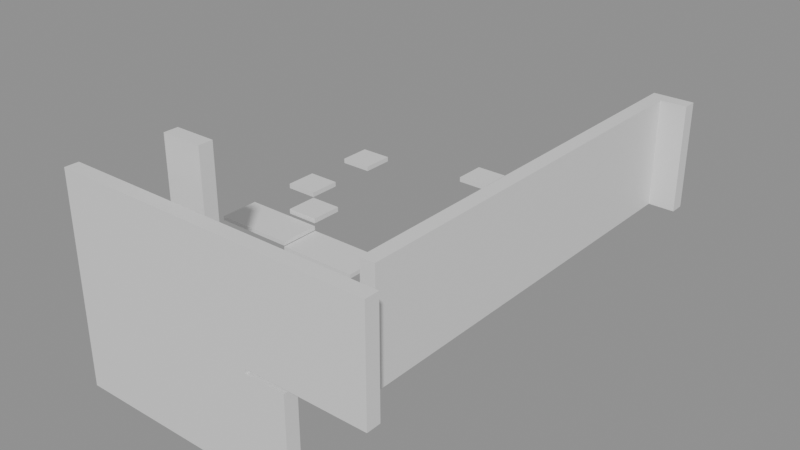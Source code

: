 # Source: building_lego.blend  (saved by Blender 5.0.119; exported with 4.5.12 LTS)
import bpy
from mathutils import Matrix  # noqa: F401  (used for matrix-valued properties, if any)

bpy.ops.wm.read_factory_settings(use_empty=True)
scene = bpy.context.scene
scene.name = 'Scene'

# ---- collections
col_01_paredes_externas = bpy.data.collections.new('01_Paredes_Externas'); scene.collection.children.link(col_01_paredes_externas)
col_02_paredes_internas = bpy.data.collections.new('02_Paredes_Internas'); scene.collection.children.link(col_02_paredes_internas)
col_03_pisos_escadas = bpy.data.collections.new('03_Pisos_Escadas'); scene.collection.children.link(col_03_pisos_escadas)
col_04_moveis_decoracoes = bpy.data.collections.new('04_Moveis_Decoracoes'); scene.collection.children.link(col_04_moveis_decoracoes)

# ---- materials (node trees are filled in below, after node groups)
mat_mat_parede_externa = bpy.data.materials.new('Mat_Parede_Externa')
mat_mat_parede_interna = bpy.data.materials.new('Mat_Parede_Interna')
mat_mat_pisos = bpy.data.materials.new('Mat_Pisos')
mat_mat_moveis = bpy.data.materials.new('Mat_Moveis')

# ---- material node trees
mat_mat_parede_externa.use_nodes = True; mat_mat_parede_externa.node_tree.nodes.clear()
_N = mat_mat_parede_externa.node_tree.nodes; _L = mat_mat_parede_externa.node_tree.links
n0 = _N.new('ShaderNodeBsdfPrincipled'); n0.name = 'BSDF - Pré-fundamentado'; n0.location = (-200, 100)
n1 = _N.new('ShaderNodeOutputMaterial'); n1.name = 'Saída de material'; n1.location = (200, 100)
_L.new(n0.outputs[0], n1.inputs[0])
n1.is_active_output = True
mat_mat_parede_interna.use_nodes = True; mat_mat_parede_interna.node_tree.nodes.clear()
_N = mat_mat_parede_interna.node_tree.nodes; _L = mat_mat_parede_interna.node_tree.links
n0 = _N.new('ShaderNodeBsdfPrincipled'); n0.name = 'BSDF - Pré-fundamentado'; n0.location = (-200, 100)
n1 = _N.new('ShaderNodeOutputMaterial'); n1.name = 'Saída de material'; n1.location = (200, 100)
_L.new(n0.outputs[0], n1.inputs[0])
n1.is_active_output = True
mat_mat_pisos.use_nodes = True; mat_mat_pisos.node_tree.nodes.clear()
_N = mat_mat_pisos.node_tree.nodes; _L = mat_mat_pisos.node_tree.links
n0 = _N.new('ShaderNodeBsdfPrincipled'); n0.name = 'BSDF - Pré-fundamentado'; n0.location = (-200, 100)
n1 = _N.new('ShaderNodeOutputMaterial'); n1.name = 'Saída de material'; n1.location = (200, 100)
_L.new(n0.outputs[0], n1.inputs[0])
n1.is_active_output = True
mat_mat_moveis.use_nodes = True; mat_mat_moveis.node_tree.nodes.clear()
_N = mat_mat_moveis.node_tree.nodes; _L = mat_mat_moveis.node_tree.links
n0 = _N.new('ShaderNodeBsdfPrincipled'); n0.name = 'BSDF - Pré-fundamentado'; n0.location = (-200, 100)
n1 = _N.new('ShaderNodeOutputMaterial'); n1.name = 'Saída de material'; n1.location = (200, 100)
_L.new(n0.outputs[0], n1.inputs[0])
n1.is_active_output = True

# ---- meshes
me_bloco_dungeon_wall_4832_191_z0 = bpy.data.meshes.new('Bloco_dungeon_wall_4832_191_z0')
me_bloco_dungeon_wall_4832_191_z0.from_pydata([(-0.5, -0.175, -1.32), (0.5, -0.175, -1.32), (0.5, 0.175, -1.32), (-0.5, 0.175, -1.32), (-0.5, -0.175, 1.32), (0.5, -0.175, 1.32), (0.5, 0.175, 1.32), (-0.5, 0.175, 1.32)], [], [(0, 1, 2, 3), (4, 7, 6, 5), (0, 4, 5, 1), (2, 6, 7, 3), (0, 3, 7, 4), (1, 5, 6, 2)])
me_bloco_dungeon_wall_4832_191_z0.materials.append(mat_mat_parede_externa)
me_bloco_dungeon_wall_4832_191_z0.update()
me_bloco_dungeon_wall_4832_191_z22 = bpy.data.meshes.new('Bloco_dungeon_wall_4832_191_z22')
me_bloco_dungeon_wall_4832_191_z22.from_pydata([(-0.5, -0.175, -1.32), (0.5, -0.175, -1.32), (0.5, 0.175, -1.32), (-0.5, 0.175, -1.32), (-0.5, -0.175, 1.32), (0.5, -0.175, 1.32), (0.5, 0.175, 1.32), (-0.5, 0.175, 1.32)], [], [(0, 1, 2, 3), (4, 7, 6, 5), (0, 4, 5, 1), (2, 6, 7, 3), (0, 3, 7, 4), (1, 5, 6, 2)])
me_bloco_dungeon_wall_4832_191_z22.materials.append(mat_mat_parede_externa)
me_bloco_dungeon_wall_4832_191_z22.update()
me_bloco_dungeon_wall_4833_191_z0 = bpy.data.meshes.new('Bloco_dungeon_wall_4833_191_z0')
me_bloco_dungeon_wall_4833_191_z0.from_pydata([(-0.5, -0.175, -1.32), (0.5, -0.175, -1.32), (0.5, 0.175, -1.32), (-0.5, 0.175, -1.32), (-0.5, -0.175, 1.32), (0.5, -0.175, 1.32), (0.5, 0.175, 1.32), (-0.5, 0.175, 1.32)], [], [(0, 1, 2, 3), (4, 7, 6, 5), (0, 4, 5, 1), (2, 6, 7, 3), (0, 3, 7, 4), (1, 5, 6, 2)])
me_bloco_dungeon_wall_4833_191_z0.materials.append(mat_mat_parede_externa)
me_bloco_dungeon_wall_4833_191_z0.update()
me_bloco_dungeon_wall_4833_191_z22 = bpy.data.meshes.new('Bloco_dungeon_wall_4833_191_z22')
me_bloco_dungeon_wall_4833_191_z22.from_pydata([(-0.5, -0.175, -1.32), (0.5, -0.175, -1.32), (0.5, 0.175, -1.32), (-0.5, 0.175, -1.32), (-0.5, -0.175, 1.32), (0.5, -0.175, 1.32), (0.5, 0.175, 1.32), (-0.5, 0.175, 1.32)], [], [(0, 1, 2, 3), (4, 7, 6, 5), (0, 4, 5, 1), (2, 6, 7, 3), (0, 3, 7, 4), (1, 5, 6, 2)])
me_bloco_dungeon_wall_4833_191_z22.materials.append(mat_mat_parede_externa)
me_bloco_dungeon_wall_4833_191_z22.update()
me_bloco_dungeon_wall_4834_191_z0 = bpy.data.meshes.new('Bloco_dungeon_wall_4834_191_z0')
me_bloco_dungeon_wall_4834_191_z0.from_pydata([(-0.5, -0.175, -1.32), (0.5, -0.175, -1.32), (0.5, 0.175, -1.32), (-0.5, 0.175, -1.32), (-0.5, -0.175, 1.32), (0.5, -0.175, 1.32), (0.5, 0.175, 1.32), (-0.5, 0.175, 1.32)], [], [(0, 1, 2, 3), (4, 7, 6, 5), (0, 4, 5, 1), (2, 6, 7, 3), (0, 3, 7, 4), (1, 5, 6, 2)])
me_bloco_dungeon_wall_4834_191_z0.materials.append(mat_mat_parede_externa)
me_bloco_dungeon_wall_4834_191_z0.update()
me_bloco_dungeon_wall_4834_191_z22 = bpy.data.meshes.new('Bloco_dungeon_wall_4834_191_z22')
me_bloco_dungeon_wall_4834_191_z22.from_pydata([(-0.5, -0.175, -1.32), (0.5, -0.175, -1.32), (0.5, 0.175, -1.32), (-0.5, 0.175, -1.32), (-0.5, -0.175, 1.32), (0.5, -0.175, 1.32), (0.5, 0.175, 1.32), (-0.5, 0.175, 1.32)], [], [(0, 1, 2, 3), (4, 7, 6, 5), (0, 4, 5, 1), (2, 6, 7, 3), (0, 3, 7, 4), (1, 5, 6, 2)])
me_bloco_dungeon_wall_4834_191_z22.materials.append(mat_mat_parede_externa)
me_bloco_dungeon_wall_4834_191_z22.update()
me_bloco_dungeon_wall_4835_191_z0 = bpy.data.meshes.new('Bloco_dungeon_wall_4835_191_z0')
me_bloco_dungeon_wall_4835_191_z0.from_pydata([(-0.5, -0.175, -1.32), (0.5, -0.175, -1.32), (0.5, 0.175, -1.32), (-0.5, 0.175, -1.32), (-0.5, -0.175, 1.32), (0.5, -0.175, 1.32), (0.5, 0.175, 1.32), (-0.5, 0.175, 1.32)], [], [(0, 1, 2, 3), (4, 7, 6, 5), (0, 4, 5, 1), (2, 6, 7, 3), (0, 3, 7, 4), (1, 5, 6, 2)])
me_bloco_dungeon_wall_4835_191_z0.materials.append(mat_mat_parede_externa)
me_bloco_dungeon_wall_4835_191_z0.update()
me_bloco_dungeon_wall_4835_191_z22 = bpy.data.meshes.new('Bloco_dungeon_wall_4835_191_z22')
me_bloco_dungeon_wall_4835_191_z22.from_pydata([(-0.5, -0.175, -1.32), (0.5, -0.175, -1.32), (0.5, 0.175, -1.32), (-0.5, 0.175, -1.32), (-0.5, -0.175, 1.32), (0.5, -0.175, 1.32), (0.5, 0.175, 1.32), (-0.5, 0.175, 1.32)], [], [(0, 1, 2, 3), (4, 7, 6, 5), (0, 4, 5, 1), (2, 6, 7, 3), (0, 3, 7, 4), (1, 5, 6, 2)])
me_bloco_dungeon_wall_4835_191_z22.materials.append(mat_mat_parede_externa)
me_bloco_dungeon_wall_4835_191_z22.update()
me_bloco_dungeon_wall_4836_191_z0 = bpy.data.meshes.new('Bloco_dungeon_wall_4836_191_z0')
me_bloco_dungeon_wall_4836_191_z0.from_pydata([(-0.5, -0.175, -1.32), (0.5, -0.175, -1.32), (0.5, 0.175, -1.32), (-0.5, 0.175, -1.32), (-0.5, -0.175, 1.32), (0.5, -0.175, 1.32), (0.5, 0.175, 1.32), (-0.5, 0.175, 1.32)], [], [(0, 1, 2, 3), (4, 7, 6, 5), (0, 4, 5, 1), (2, 6, 7, 3), (0, 3, 7, 4), (1, 5, 6, 2)])
me_bloco_dungeon_wall_4836_191_z0.materials.append(mat_mat_parede_externa)
me_bloco_dungeon_wall_4836_191_z0.update()
me_bloco_dungeon_wall_4836_191_z22 = bpy.data.meshes.new('Bloco_dungeon_wall_4836_191_z22')
me_bloco_dungeon_wall_4836_191_z22.from_pydata([(-0.5, -0.175, -1.32), (0.5, -0.175, -1.32), (0.5, 0.175, -1.32), (-0.5, 0.175, -1.32), (-0.5, -0.175, 1.32), (0.5, -0.175, 1.32), (0.5, 0.175, 1.32), (-0.5, 0.175, 1.32)], [], [(0, 1, 2, 3), (4, 7, 6, 5), (0, 4, 5, 1), (2, 6, 7, 3), (0, 3, 7, 4), (1, 5, 6, 2)])
me_bloco_dungeon_wall_4836_191_z22.materials.append(mat_mat_parede_externa)
me_bloco_dungeon_wall_4836_191_z22.update()
me_bloco_dungeon_wall_4837_191_z_1 = bpy.data.meshes.new('Bloco_dungeon_wall_4837_191_z-1')
me_bloco_dungeon_wall_4837_191_z_1.from_pydata([(-0.5, -0.175, -1.32), (0.5, -0.175, -1.32), (0.5, 0.175, -1.32), (-0.5, 0.175, -1.32), (-0.5, -0.175, 1.32), (0.5, -0.175, 1.32), (0.5, 0.175, 1.32), (-0.5, 0.175, 1.32)], [], [(0, 1, 2, 3), (4, 7, 6, 5), (0, 4, 5, 1), (2, 6, 7, 3), (0, 3, 7, 4), (1, 5, 6, 2)])
me_bloco_dungeon_wall_4837_191_z_1.materials.append(mat_mat_parede_externa)
me_bloco_dungeon_wall_4837_191_z_1.update()
me_bloco_dungeon_wall_4837_191_z22 = bpy.data.meshes.new('Bloco_dungeon_wall_4837_191_z22')
me_bloco_dungeon_wall_4837_191_z22.from_pydata([(-0.5, -0.175, -1.32), (0.5, -0.175, -1.32), (0.5, 0.175, -1.32), (-0.5, 0.175, -1.32), (-0.5, -0.175, 1.32), (0.5, -0.175, 1.32), (0.5, 0.175, 1.32), (-0.5, 0.175, 1.32)], [], [(0, 1, 2, 3), (4, 7, 6, 5), (0, 4, 5, 1), (2, 6, 7, 3), (0, 3, 7, 4), (1, 5, 6, 2)])
me_bloco_dungeon_wall_4837_191_z22.materials.append(mat_mat_parede_externa)
me_bloco_dungeon_wall_4837_191_z22.update()
me_bloco_dungeon_wall_4838_191_z22 = bpy.data.meshes.new('Bloco_dungeon_wall_4838_191_z22')
me_bloco_dungeon_wall_4838_191_z22.from_pydata([(-0.5, -0.175, -1.32), (0.5, -0.175, -1.32), (0.5, 0.175, -1.32), (-0.5, 0.175, -1.32), (-0.5, -0.175, 1.32), (0.5, -0.175, 1.32), (0.5, 0.175, 1.32), (-0.5, 0.175, 1.32)], [], [(0, 1, 2, 3), (4, 7, 6, 5), (0, 4, 5, 1), (2, 6, 7, 3), (0, 3, 7, 4), (1, 5, 6, 2)])
me_bloco_dungeon_wall_4838_191_z22.materials.append(mat_mat_parede_externa)
me_bloco_dungeon_wall_4838_191_z22.update()
me_bloco_dungeon_wall_4839_191_z22 = bpy.data.meshes.new('Bloco_dungeon_wall_4839_191_z22')
me_bloco_dungeon_wall_4839_191_z22.from_pydata([(-0.5, -0.175, -1.32), (0.5, -0.175, -1.32), (0.5, 0.175, -1.32), (-0.5, 0.175, -1.32), (-0.5, -0.175, 1.32), (0.5, -0.175, 1.32), (0.5, 0.175, 1.32), (-0.5, 0.175, 1.32)], [], [(0, 1, 2, 3), (4, 7, 6, 5), (0, 4, 5, 1), (2, 6, 7, 3), (0, 3, 7, 4), (1, 5, 6, 2)])
me_bloco_dungeon_wall_4839_191_z22.materials.append(mat_mat_parede_externa)
me_bloco_dungeon_wall_4839_191_z22.update()
me_bloco_dungeon_wall_4839_202_z22 = bpy.data.meshes.new('Bloco_dungeon_wall_4839_202_z22')
me_bloco_dungeon_wall_4839_202_z22.from_pydata([(-0.5, -0.175, -1.32), (0.5, -0.175, -1.32), (0.5, 0.175, -1.32), (-0.5, 0.175, -1.32), (-0.5, -0.175, 1.32), (0.5, -0.175, 1.32), (0.5, 0.175, 1.32), (-0.5, 0.175, 1.32)], [], [(0, 1, 2, 3), (4, 7, 6, 5), (0, 4, 5, 1), (2, 6, 7, 3), (0, 3, 7, 4), (1, 5, 6, 2)])
me_bloco_dungeon_wall_4839_202_z22.materials.append(mat_mat_parede_externa)
me_bloco_dungeon_wall_4839_202_z22.update()
me_bloco_dungeon_wall_4839_192_z22 = bpy.data.meshes.new('Bloco_dungeon_wall_4839_192_z22')
me_bloco_dungeon_wall_4839_192_z22.from_pydata([(-0.175, -0.5, -1.32), (0.175, -0.5, -1.32), (0.175, 0.5, -1.32), (-0.175, 0.5, -1.32), (-0.175, -0.5, 1.32), (0.175, -0.5, 1.32), (0.175, 0.5, 1.32), (-0.175, 0.5, 1.32)], [], [(0, 1, 2, 3), (4, 7, 6, 5), (0, 4, 5, 1), (2, 6, 7, 3), (0, 3, 7, 4), (1, 5, 6, 2)])
me_bloco_dungeon_wall_4839_192_z22.materials.append(mat_mat_parede_externa)
me_bloco_dungeon_wall_4839_192_z22.update()
me_bloco_dungeon_wall_4839_193_z22 = bpy.data.meshes.new('Bloco_dungeon_wall_4839_193_z22')
me_bloco_dungeon_wall_4839_193_z22.from_pydata([(-0.175, -0.5, -1.32), (0.175, -0.5, -1.32), (0.175, 0.5, -1.32), (-0.175, 0.5, -1.32), (-0.175, -0.5, 1.32), (0.175, -0.5, 1.32), (0.175, 0.5, 1.32), (-0.175, 0.5, 1.32)], [], [(0, 1, 2, 3), (4, 7, 6, 5), (0, 4, 5, 1), (2, 6, 7, 3), (0, 3, 7, 4), (1, 5, 6, 2)])
me_bloco_dungeon_wall_4839_193_z22.materials.append(mat_mat_parede_externa)
me_bloco_dungeon_wall_4839_193_z22.update()
me_bloco_dungeon_wall_4839_194_z22 = bpy.data.meshes.new('Bloco_dungeon_wall_4839_194_z22')
me_bloco_dungeon_wall_4839_194_z22.from_pydata([(-0.175, -0.5, -1.32), (0.175, -0.5, -1.32), (0.175, 0.5, -1.32), (-0.175, 0.5, -1.32), (-0.175, -0.5, 1.32), (0.175, -0.5, 1.32), (0.175, 0.5, 1.32), (-0.175, 0.5, 1.32)], [], [(0, 1, 2, 3), (4, 7, 6, 5), (0, 4, 5, 1), (2, 6, 7, 3), (0, 3, 7, 4), (1, 5, 6, 2)])
me_bloco_dungeon_wall_4839_194_z22.materials.append(mat_mat_parede_externa)
me_bloco_dungeon_wall_4839_194_z22.update()
me_bloco_dungeon_wall_4839_195_z22 = bpy.data.meshes.new('Bloco_dungeon_wall_4839_195_z22')
me_bloco_dungeon_wall_4839_195_z22.from_pydata([(-0.175, -0.5, -1.32), (0.175, -0.5, -1.32), (0.175, 0.5, -1.32), (-0.175, 0.5, -1.32), (-0.175, -0.5, 1.32), (0.175, -0.5, 1.32), (0.175, 0.5, 1.32), (-0.175, 0.5, 1.32)], [], [(0, 1, 2, 3), (4, 7, 6, 5), (0, 4, 5, 1), (2, 6, 7, 3), (0, 3, 7, 4), (1, 5, 6, 2)])
me_bloco_dungeon_wall_4839_195_z22.materials.append(mat_mat_parede_externa)
me_bloco_dungeon_wall_4839_195_z22.update()
me_bloco_dungeon_wall_4839_196_z22 = bpy.data.meshes.new('Bloco_dungeon_wall_4839_196_z22')
me_bloco_dungeon_wall_4839_196_z22.from_pydata([(-0.175, -0.5, -1.32), (0.175, -0.5, -1.32), (0.175, 0.5, -1.32), (-0.175, 0.5, -1.32), (-0.175, -0.5, 1.32), (0.175, -0.5, 1.32), (0.175, 0.5, 1.32), (-0.175, 0.5, 1.32)], [], [(0, 1, 2, 3), (4, 7, 6, 5), (0, 4, 5, 1), (2, 6, 7, 3), (0, 3, 7, 4), (1, 5, 6, 2)])
me_bloco_dungeon_wall_4839_196_z22.materials.append(mat_mat_parede_externa)
me_bloco_dungeon_wall_4839_196_z22.update()
me_bloco_dungeon_wall_4839_197_z22 = bpy.data.meshes.new('Bloco_dungeon_wall_4839_197_z22')
me_bloco_dungeon_wall_4839_197_z22.from_pydata([(-0.175, -0.5, -1.32), (0.175, -0.5, -1.32), (0.175, 0.5, -1.32), (-0.175, 0.5, -1.32), (-0.175, -0.5, 1.32), (0.175, -0.5, 1.32), (0.175, 0.5, 1.32), (-0.175, 0.5, 1.32)], [], [(0, 1, 2, 3), (4, 7, 6, 5), (0, 4, 5, 1), (2, 6, 7, 3), (0, 3, 7, 4), (1, 5, 6, 2)])
me_bloco_dungeon_wall_4839_197_z22.materials.append(mat_mat_parede_externa)
me_bloco_dungeon_wall_4839_197_z22.update()
me_bloco_dungeon_wall_4839_198_z22 = bpy.data.meshes.new('Bloco_dungeon_wall_4839_198_z22')
me_bloco_dungeon_wall_4839_198_z22.from_pydata([(-0.175, -0.5, -1.32), (0.175, -0.5, -1.32), (0.175, 0.5, -1.32), (-0.175, 0.5, -1.32), (-0.175, -0.5, 1.32), (0.175, -0.5, 1.32), (0.175, 0.5, 1.32), (-0.175, 0.5, 1.32)], [], [(0, 1, 2, 3), (4, 7, 6, 5), (0, 4, 5, 1), (2, 6, 7, 3), (0, 3, 7, 4), (1, 5, 6, 2)])
me_bloco_dungeon_wall_4839_198_z22.materials.append(mat_mat_parede_externa)
me_bloco_dungeon_wall_4839_198_z22.update()
me_bloco_dungeon_wall_4839_199_z22 = bpy.data.meshes.new('Bloco_dungeon_wall_4839_199_z22')
me_bloco_dungeon_wall_4839_199_z22.from_pydata([(-0.175, -0.5, -1.32), (0.175, -0.5, -1.32), (0.175, 0.5, -1.32), (-0.175, 0.5, -1.32), (-0.175, -0.5, 1.32), (0.175, -0.5, 1.32), (0.175, 0.5, 1.32), (-0.175, 0.5, 1.32)], [], [(0, 1, 2, 3), (4, 7, 6, 5), (0, 4, 5, 1), (2, 6, 7, 3), (0, 3, 7, 4), (1, 5, 6, 2)])
me_bloco_dungeon_wall_4839_199_z22.materials.append(mat_mat_parede_externa)
me_bloco_dungeon_wall_4839_199_z22.update()
me_bloco_dungeon_wall_4839_200_z22 = bpy.data.meshes.new('Bloco_dungeon_wall_4839_200_z22')
me_bloco_dungeon_wall_4839_200_z22.from_pydata([(-0.175, -0.5, -1.32), (0.175, -0.5, -1.32), (0.175, 0.5, -1.32), (-0.175, 0.5, -1.32), (-0.175, -0.5, 1.32), (0.175, -0.5, 1.32), (0.175, 0.5, 1.32), (-0.175, 0.5, 1.32)], [], [(0, 1, 2, 3), (4, 7, 6, 5), (0, 4, 5, 1), (2, 6, 7, 3), (0, 3, 7, 4), (1, 5, 6, 2)])
me_bloco_dungeon_wall_4839_200_z22.materials.append(mat_mat_parede_externa)
me_bloco_dungeon_wall_4839_200_z22.update()
me_bloco_dungeon_wall_4839_201_z22 = bpy.data.meshes.new('Bloco_dungeon_wall_4839_201_z22')
me_bloco_dungeon_wall_4839_201_z22.from_pydata([(-0.175, -0.5, -1.32), (0.175, -0.5, -1.32), (0.175, 0.5, -1.32), (-0.175, 0.5, -1.32), (-0.175, -0.5, 1.32), (0.175, -0.5, 1.32), (0.175, 0.5, 1.32), (-0.175, 0.5, 1.32)], [], [(0, 1, 2, 3), (4, 7, 6, 5), (0, 4, 5, 1), (2, 6, 7, 3), (0, 3, 7, 4), (1, 5, 6, 2)])
me_bloco_dungeon_wall_4839_201_z22.materials.append(mat_mat_parede_externa)
me_bloco_dungeon_wall_4839_201_z22.update()
me_bloco_wall_torch_4834_192_z37 = bpy.data.meshes.new('Bloco_wall_torch_4834_192_z37')
me_bloco_wall_torch_4834_192_z37.from_pydata([(-0.5, -0.175, -0.9), (0.5, -0.175, -0.9), (0.5, 0.175, -0.9), (-0.5, 0.175, -0.9), (-0.5, -0.175, 0.9), (0.5, -0.175, 0.9), (0.5, 0.175, 0.9), (-0.5, 0.175, 0.9)], [], [(0, 1, 2, 3), (4, 7, 6, 5), (0, 4, 5, 1), (2, 6, 7, 3), (0, 3, 7, 4), (1, 5, 6, 2)])
me_bloco_wall_torch_4834_192_z37.materials.append(mat_mat_parede_interna)
me_bloco_wall_torch_4834_192_z37.update()
me_piso_stone_4832_192_z5 = bpy.data.meshes.new('Piso_stone_4832_192_z5')
me_piso_stone_4832_192_z5.from_pydata([(-0.5, -0.5, -0.05), (0.5, -0.5, -0.05), (0.5, 0.5, -0.05), (-0.5, 0.5, -0.05), (-0.5, -0.5, 0.05), (0.5, -0.5, 0.05), (0.5, 0.5, 0.05), (-0.5, 0.5, 0.05)], [], [(0, 1, 2, 3), (4, 7, 6, 5), (0, 4, 5, 1), (2, 6, 7, 3), (0, 3, 7, 4), (1, 5, 6, 2)])
me_piso_stone_4832_192_z5.materials.append(mat_mat_pisos)
me_piso_stone_4832_192_z5.update()
me_piso_stone_4832_192_z0 = bpy.data.meshes.new('Piso_stone_4832_192_z0')
me_piso_stone_4832_192_z0.from_pydata([(-0.5, -0.5, -0.05), (0.5, -0.5, -0.05), (0.5, 0.5, -0.05), (-0.5, 0.5, -0.05), (-0.5, -0.5, 0.05), (0.5, -0.5, 0.05), (0.5, 0.5, 0.05), (-0.5, 0.5, 0.05)], [], [(0, 1, 2, 3), (4, 7, 6, 5), (0, 4, 5, 1), (2, 6, 7, 3), (0, 3, 7, 4), (1, 5, 6, 2)])
me_piso_stone_4832_192_z0.materials.append(mat_mat_pisos)
me_piso_stone_4832_192_z0.update()
me_piso_stone_4833_192_z0 = bpy.data.meshes.new('Piso_stone_4833_192_z0')
me_piso_stone_4833_192_z0.from_pydata([(-0.5, -0.5, -0.05), (0.5, -0.5, -0.05), (0.5, 0.5, -0.05), (-0.5, 0.5, -0.05), (-0.5, -0.5, 0.05), (0.5, -0.5, 0.05), (0.5, 0.5, 0.05), (-0.5, 0.5, 0.05)], [], [(0, 1, 2, 3), (4, 7, 6, 5), (0, 4, 5, 1), (2, 6, 7, 3), (0, 3, 7, 4), (1, 5, 6, 2)])
me_piso_stone_4833_192_z0.materials.append(mat_mat_pisos)
me_piso_stone_4833_192_z0.update()
me_piso_stone_4832_193_z5 = bpy.data.meshes.new('Piso_stone_4832_193_z5')
me_piso_stone_4832_193_z5.from_pydata([(-0.5, -0.5, -0.05), (0.5, -0.5, -0.05), (0.5, 0.5, -0.05), (-0.5, 0.5, -0.05), (-0.5, -0.5, 0.05), (0.5, -0.5, 0.05), (0.5, 0.5, 0.05), (-0.5, 0.5, 0.05)], [], [(0, 1, 2, 3), (4, 7, 6, 5), (0, 4, 5, 1), (2, 6, 7, 3), (0, 3, 7, 4), (1, 5, 6, 2)])
me_piso_stone_4832_193_z5.materials.append(mat_mat_pisos)
me_piso_stone_4832_193_z5.update()
me_piso_stone_4832_193_z0 = bpy.data.meshes.new('Piso_stone_4832_193_z0')
me_piso_stone_4832_193_z0.from_pydata([(-0.5, -0.5, -0.05), (0.5, -0.5, -0.05), (0.5, 0.5, -0.05), (-0.5, 0.5, -0.05), (-0.5, -0.5, 0.05), (0.5, -0.5, 0.05), (0.5, 0.5, 0.05), (-0.5, 0.5, 0.05)], [], [(0, 1, 2, 3), (4, 7, 6, 5), (0, 4, 5, 1), (2, 6, 7, 3), (0, 3, 7, 4), (1, 5, 6, 2)])
me_piso_stone_4832_193_z0.materials.append(mat_mat_pisos)
me_piso_stone_4832_193_z0.update()
me_piso_stone_4833_193_z0 = bpy.data.meshes.new('Piso_stone_4833_193_z0')
me_piso_stone_4833_193_z0.from_pydata([(-0.5, -0.5, -0.05), (0.5, -0.5, -0.05), (0.5, 0.5, -0.05), (-0.5, 0.5, -0.05), (-0.5, -0.5, 0.05), (0.5, -0.5, 0.05), (0.5, 0.5, 0.05), (-0.5, 0.5, 0.05)], [], [(0, 1, 2, 3), (4, 7, 6, 5), (0, 4, 5, 1), (2, 6, 7, 3), (0, 3, 7, 4), (1, 5, 6, 2)])
me_piso_stone_4833_193_z0.materials.append(mat_mat_pisos)
me_piso_stone_4833_193_z0.update()
me_piso_cave_floor_4838_194_z22 = bpy.data.meshes.new('Piso_cave_floor_4838_194_z22')
me_piso_cave_floor_4838_194_z22.from_pydata([(-0.5, -0.5, -0.05), (0.5, -0.5, -0.05), (0.5, 0.5, -0.05), (-0.5, 0.5, -0.05), (-0.5, -0.5, 0.05), (0.5, -0.5, 0.05), (0.5, 0.5, 0.05), (-0.5, 0.5, 0.05)], [], [(0, 1, 2, 3), (4, 7, 6, 5), (0, 4, 5, 1), (2, 6, 7, 3), (0, 3, 7, 4), (1, 5, 6, 2)])
me_piso_cave_floor_4838_194_z22.materials.append(mat_mat_pisos)
me_piso_cave_floor_4838_194_z22.update()
me_piso_cave_floor_4832_195_z22 = bpy.data.meshes.new('Piso_cave_floor_4832_195_z22')
me_piso_cave_floor_4832_195_z22.from_pydata([(-0.5, -0.5, -0.05), (0.5, -0.5, -0.05), (0.5, 0.5, -0.05), (-0.5, 0.5, -0.05), (-0.5, -0.5, 0.05), (0.5, -0.5, 0.05), (0.5, 0.5, 0.05), (-0.5, 0.5, 0.05)], [], [(0, 1, 2, 3), (4, 7, 6, 5), (0, 4, 5, 1), (2, 6, 7, 3), (0, 3, 7, 4), (1, 5, 6, 2)])
me_piso_cave_floor_4832_195_z22.materials.append(mat_mat_pisos)
me_piso_cave_floor_4832_195_z22.update()
me_piso_cave_floor_4833_195_z22 = bpy.data.meshes.new('Piso_cave_floor_4833_195_z22')
me_piso_cave_floor_4833_195_z22.from_pydata([(-0.5, -0.5, -0.05), (0.5, -0.5, -0.05), (0.5, 0.5, -0.05), (-0.5, 0.5, -0.05), (-0.5, -0.5, 0.05), (0.5, -0.5, 0.05), (0.5, 0.5, 0.05), (-0.5, 0.5, 0.05)], [], [(0, 1, 2, 3), (4, 7, 6, 5), (0, 4, 5, 1), (2, 6, 7, 3), (0, 3, 7, 4), (1, 5, 6, 2)])
me_piso_cave_floor_4833_195_z22.materials.append(mat_mat_pisos)
me_piso_cave_floor_4833_195_z22.update()
me_piso_cave_floor_4834_195_z21 = bpy.data.meshes.new('Piso_cave_floor_4834_195_z21')
me_piso_cave_floor_4834_195_z21.from_pydata([(-0.5, -0.5, -0.05), (0.5, -0.5, -0.05), (0.5, 0.5, -0.05), (-0.5, 0.5, -0.05), (-0.5, -0.5, 0.05), (0.5, -0.5, 0.05), (0.5, 0.5, 0.05), (-0.5, 0.5, 0.05)], [], [(0, 1, 2, 3), (4, 7, 6, 5), (0, 4, 5, 1), (2, 6, 7, 3), (0, 3, 7, 4), (1, 5, 6, 2)])
me_piso_cave_floor_4834_195_z21.materials.append(mat_mat_pisos)
me_piso_cave_floor_4834_195_z21.update()
me_piso_cave_floor_4835_195_z21 = bpy.data.meshes.new('Piso_cave_floor_4835_195_z21')
me_piso_cave_floor_4835_195_z21.from_pydata([(-0.5, -0.5, -0.05), (0.5, -0.5, -0.05), (0.5, 0.5, -0.05), (-0.5, 0.5, -0.05), (-0.5, -0.5, 0.05), (0.5, -0.5, 0.05), (0.5, 0.5, 0.05), (-0.5, 0.5, 0.05)], [], [(0, 1, 2, 3), (4, 7, 6, 5), (0, 4, 5, 1), (2, 6, 7, 3), (0, 3, 7, 4), (1, 5, 6, 2)])
me_piso_cave_floor_4835_195_z21.materials.append(mat_mat_pisos)
me_piso_cave_floor_4835_195_z21.update()
me_degrau_4832_192_z10 = bpy.data.meshes.new('Degrau_4832_192_z10')
me_degrau_4832_192_z10.from_pydata([(-0.5, -0.5, -0.125), (0.5, -0.5, -0.125), (0.5, 0.5, -0.125), (-0.5, 0.5, -0.125), (-0.5, -0.5, 0.125), (0.5, -0.5, 0.125), (0.5, 0.5, 0.125), (-0.5, 0.5, 0.125)], [], [(0, 1, 2, 3), (4, 7, 6, 5), (0, 4, 5, 1), (2, 6, 7, 3), (0, 3, 7, 4), (1, 5, 6, 2)])
me_degrau_4832_192_z10.materials.append(mat_mat_pisos)
me_degrau_4832_192_z10.update()
me_degrau_4832_193_z10 = bpy.data.meshes.new('Degrau_4832_193_z10')
me_degrau_4832_193_z10.from_pydata([(-0.5, -0.5, -0.125), (0.5, -0.5, -0.125), (0.5, 0.5, -0.125), (-0.5, 0.5, -0.125), (-0.5, -0.5, 0.125), (0.5, -0.5, 0.125), (0.5, 0.5, 0.125), (-0.5, 0.5, 0.125)], [], [(0, 1, 2, 3), (4, 7, 6, 5), (0, 4, 5, 1), (2, 6, 7, 3), (0, 3, 7, 4), (1, 5, 6, 2)])
me_degrau_4832_193_z10.materials.append(mat_mat_pisos)
me_degrau_4832_193_z10.update()
me_degrau_4832_194_z10 = bpy.data.meshes.new('Degrau_4832_194_z10')
me_degrau_4832_194_z10.from_pydata([(-0.5, -0.5, -0.125), (0.5, -0.5, -0.125), (0.5, 0.5, -0.125), (-0.5, 0.5, -0.125), (-0.5, -0.5, 0.125), (0.5, -0.5, 0.125), (0.5, 0.5, 0.125), (-0.5, 0.5, 0.125)], [], [(0, 1, 2, 3), (4, 7, 6, 5), (0, 4, 5, 1), (2, 6, 7, 3), (0, 3, 7, 4), (1, 5, 6, 2)])
me_degrau_4832_194_z10.materials.append(mat_mat_pisos)
me_degrau_4832_194_z10.update()
me_degrau_4833_194_z5 = bpy.data.meshes.new('Degrau_4833_194_z5')
me_degrau_4833_194_z5.from_pydata([(-0.5, -0.5, -0.125), (0.5, -0.5, -0.125), (0.5, 0.5, -0.125), (-0.5, 0.5, -0.125), (-0.5, -0.5, 0.125), (0.5, -0.5, 0.125), (0.5, 0.5, 0.125), (-0.5, 0.5, 0.125)], [], [(0, 1, 2, 3), (4, 7, 6, 5), (0, 4, 5, 1), (2, 6, 7, 3), (0, 3, 7, 4), (1, 5, 6, 2)])
me_degrau_4833_194_z5.materials.append(mat_mat_pisos)
me_degrau_4833_194_z5.update()
me_degrau_4834_194_z0 = bpy.data.meshes.new('Degrau_4834_194_z0')
me_degrau_4834_194_z0.from_pydata([(-0.5, -0.5, -0.125), (0.5, -0.5, -0.125), (0.5, 0.5, -0.125), (-0.5, 0.5, -0.125), (-0.5, -0.5, 0.125), (0.5, -0.5, 0.125), (0.5, 0.5, 0.125), (-0.5, 0.5, 0.125)], [], [(0, 1, 2, 3), (4, 7, 6, 5), (0, 4, 5, 1), (2, 6, 7, 3), (0, 3, 7, 4), (1, 5, 6, 2)])
me_degrau_4834_194_z0.materials.append(mat_mat_pisos)
me_degrau_4834_194_z0.update()
me_degrau_4834_194_z_1 = bpy.data.meshes.new('Degrau_4834_194_z-1')
me_degrau_4834_194_z_1.from_pydata([(-0.5, -0.5, -0.125), (0.5, -0.5, -0.125), (0.5, 0.5, -0.125), (-0.5, 0.5, -0.125), (-0.5, -0.5, 0.125), (0.5, -0.5, 0.125), (0.5, 0.5, 0.125), (-0.5, 0.5, 0.125)], [], [(0, 1, 2, 3), (4, 7, 6, 5), (0, 4, 5, 1), (2, 6, 7, 3), (0, 3, 7, 4), (1, 5, 6, 2)])
me_degrau_4834_194_z_1.materials.append(mat_mat_pisos)
me_degrau_4834_194_z_1.update()
me_movel_garbage_4833_196_z22 = bpy.data.meshes.new('Movel_garbage_4833_196_z22')
me_movel_garbage_4833_196_z22.from_pydata([(-0.4, -0.4, -0.06), (0.4, -0.4, -0.06), (0.4, 0.4, -0.06), (-0.4, 0.4, -0.06), (-0.4, -0.4, 0.06), (0.4, -0.4, 0.06), (0.4, 0.4, 0.06), (-0.4, 0.4, 0.06)], [], [(0, 1, 2, 3), (4, 7, 6, 5), (0, 4, 5, 1), (2, 6, 7, 3), (0, 3, 7, 4), (1, 5, 6, 2)])
me_movel_garbage_4833_196_z22.materials.append(mat_mat_moveis)
me_movel_garbage_4833_196_z22.update()
me_movel_legs_4832_197_z22 = bpy.data.meshes.new('Movel_legs_4832_197_z22')
me_movel_legs_4832_197_z22.from_pydata([(-0.4, -0.4, -0.06), (0.4, -0.4, -0.06), (0.4, 0.4, -0.06), (-0.4, 0.4, -0.06), (-0.4, -0.4, 0.06), (0.4, -0.4, 0.06), (0.4, 0.4, 0.06), (-0.4, 0.4, 0.06)], [], [(0, 1, 2, 3), (4, 7, 6, 5), (0, 4, 5, 1), (2, 6, 7, 3), (0, 3, 7, 4), (1, 5, 6, 2)])
me_movel_legs_4832_197_z22.materials.append(mat_mat_moveis)
me_movel_legs_4832_197_z22.update()
me_movel_garbage_4832_199_z22 = bpy.data.meshes.new('Movel_garbage_4832_199_z22')
me_movel_garbage_4832_199_z22.from_pydata([(-0.4, -0.4, -0.06), (0.4, -0.4, -0.06), (0.4, 0.4, -0.06), (-0.4, 0.4, -0.06), (-0.4, -0.4, 0.06), (0.4, -0.4, 0.06), (0.4, 0.4, 0.06), (-0.4, 0.4, 0.06)], [], [(0, 1, 2, 3), (4, 7, 6, 5), (0, 4, 5, 1), (2, 6, 7, 3), (0, 3, 7, 4), (1, 5, 6, 2)])
me_movel_garbage_4832_199_z22.materials.append(mat_mat_moveis)
me_movel_garbage_4832_199_z22.update()
me_movel_blood_4836_199_z22 = bpy.data.meshes.new('Movel_blood_4836_199_z22')
me_movel_blood_4836_199_z22.from_pydata([(-0.4, -0.4, -0.06), (0.4, -0.4, -0.06), (0.4, 0.4, -0.06), (-0.4, 0.4, -0.06), (-0.4, -0.4, 0.06), (0.4, -0.4, 0.06), (0.4, 0.4, 0.06), (-0.4, 0.4, 0.06)], [], [(0, 1, 2, 3), (4, 7, 6, 5), (0, 4, 5, 1), (2, 6, 7, 3), (0, 3, 7, 4), (1, 5, 6, 2)])
me_movel_blood_4836_199_z22.materials.append(mat_mat_moveis)
me_movel_blood_4836_199_z22.update()
me_movel_garbage_4835_200_z22 = bpy.data.meshes.new('Movel_garbage_4835_200_z22')
me_movel_garbage_4835_200_z22.from_pydata([(-0.4, -0.4, -0.06), (0.4, -0.4, -0.06), (0.4, 0.4, -0.06), (-0.4, 0.4, -0.06), (-0.4, -0.4, 0.06), (0.4, -0.4, 0.06), (0.4, 0.4, 0.06), (-0.4, 0.4, 0.06)], [], [(0, 1, 2, 3), (4, 7, 6, 5), (0, 4, 5, 1), (2, 6, 7, 3), (0, 3, 7, 4), (1, 5, 6, 2)])
me_movel_garbage_4835_200_z22.materials.append(mat_mat_moveis)
me_movel_garbage_4835_200_z22.update()
me_movel_body_4836_200_z22 = bpy.data.meshes.new('Movel_body_4836_200_z22')
me_movel_body_4836_200_z22.from_pydata([(-0.4, -0.4, -0.06), (0.4, -0.4, -0.06), (0.4, 0.4, -0.06), (-0.4, 0.4, -0.06), (-0.4, -0.4, 0.06), (0.4, -0.4, 0.06), (0.4, 0.4, 0.06), (-0.4, 0.4, 0.06)], [], [(0, 1, 2, 3), (4, 7, 6, 5), (0, 4, 5, 1), (2, 6, 7, 3), (0, 3, 7, 4), (1, 5, 6, 2)])
me_movel_body_4836_200_z22.materials.append(mat_mat_moveis)
me_movel_body_4836_200_z22.update()
me_movel_blood_smear_4836_200_z22 = bpy.data.meshes.new('Movel_blood_smear_4836_200_z22')
me_movel_blood_smear_4836_200_z22.from_pydata([(-0.4, -0.4, -0.06), (0.4, -0.4, -0.06), (0.4, 0.4, -0.06), (-0.4, 0.4, -0.06), (-0.4, -0.4, 0.06), (0.4, -0.4, 0.06), (0.4, 0.4, 0.06), (-0.4, 0.4, 0.06)], [], [(0, 1, 2, 3), (4, 7, 6, 5), (0, 4, 5, 1), (2, 6, 7, 3), (0, 3, 7, 4), (1, 5, 6, 2)])
me_movel_blood_smear_4836_200_z22.materials.append(mat_mat_moveis)
me_movel_blood_smear_4836_200_z22.update()

# ---- objects
ob_parede_externa_norte_y191_x4832_4839 = bpy.data.objects.new('Parede_Externa_Norte_Y191_X4832_4839', None)
ob_bloco_dungeon_wall_4832_191_z0 = bpy.data.objects.new('Bloco_dungeon_wall_4832_191_z0', me_bloco_dungeon_wall_4832_191_z0)
ob_bloco_dungeon_wall_4832_191_z22 = bpy.data.objects.new('Bloco_dungeon_wall_4832_191_z22', me_bloco_dungeon_wall_4832_191_z22)
ob_bloco_dungeon_wall_4833_191_z0 = bpy.data.objects.new('Bloco_dungeon_wall_4833_191_z0', me_bloco_dungeon_wall_4833_191_z0)
ob_bloco_dungeon_wall_4833_191_z22 = bpy.data.objects.new('Bloco_dungeon_wall_4833_191_z22', me_bloco_dungeon_wall_4833_191_z22)
ob_bloco_dungeon_wall_4834_191_z0 = bpy.data.objects.new('Bloco_dungeon_wall_4834_191_z0', me_bloco_dungeon_wall_4834_191_z0)
ob_bloco_dungeon_wall_4834_191_z22 = bpy.data.objects.new('Bloco_dungeon_wall_4834_191_z22', me_bloco_dungeon_wall_4834_191_z22)
ob_bloco_dungeon_wall_4835_191_z0 = bpy.data.objects.new('Bloco_dungeon_wall_4835_191_z0', me_bloco_dungeon_wall_4835_191_z0)
ob_bloco_dungeon_wall_4835_191_z22 = bpy.data.objects.new('Bloco_dungeon_wall_4835_191_z22', me_bloco_dungeon_wall_4835_191_z22)
ob_bloco_dungeon_wall_4836_191_z0 = bpy.data.objects.new('Bloco_dungeon_wall_4836_191_z0', me_bloco_dungeon_wall_4836_191_z0)
ob_bloco_dungeon_wall_4836_191_z22 = bpy.data.objects.new('Bloco_dungeon_wall_4836_191_z22', me_bloco_dungeon_wall_4836_191_z22)
ob_bloco_dungeon_wall_4837_191_z_1 = bpy.data.objects.new('Bloco_dungeon_wall_4837_191_z-1', me_bloco_dungeon_wall_4837_191_z_1)
ob_bloco_dungeon_wall_4837_191_z22 = bpy.data.objects.new('Bloco_dungeon_wall_4837_191_z22', me_bloco_dungeon_wall_4837_191_z22)
ob_bloco_dungeon_wall_4838_191_z22 = bpy.data.objects.new('Bloco_dungeon_wall_4838_191_z22', me_bloco_dungeon_wall_4838_191_z22)
ob_bloco_dungeon_wall_4839_191_z22 = bpy.data.objects.new('Bloco_dungeon_wall_4839_191_z22', me_bloco_dungeon_wall_4839_191_z22)
ob_parede_externa_sul_y202_x4839_4839 = bpy.data.objects.new('Parede_Externa_Sul_Y202_X4839_4839', None)
ob_bloco_dungeon_wall_4839_202_z22 = bpy.data.objects.new('Bloco_dungeon_wall_4839_202_z22', me_bloco_dungeon_wall_4839_202_z22)
ob_parede_externa_leste_x4839_y192_201 = bpy.data.objects.new('Parede_Externa_Leste_X4839_Y192_201', None)
ob_bloco_dungeon_wall_4839_192_z22 = bpy.data.objects.new('Bloco_dungeon_wall_4839_192_z22', me_bloco_dungeon_wall_4839_192_z22)
ob_bloco_dungeon_wall_4839_193_z22 = bpy.data.objects.new('Bloco_dungeon_wall_4839_193_z22', me_bloco_dungeon_wall_4839_193_z22)
ob_bloco_dungeon_wall_4839_194_z22 = bpy.data.objects.new('Bloco_dungeon_wall_4839_194_z22', me_bloco_dungeon_wall_4839_194_z22)
ob_bloco_dungeon_wall_4839_195_z22 = bpy.data.objects.new('Bloco_dungeon_wall_4839_195_z22', me_bloco_dungeon_wall_4839_195_z22)
ob_bloco_dungeon_wall_4839_196_z22 = bpy.data.objects.new('Bloco_dungeon_wall_4839_196_z22', me_bloco_dungeon_wall_4839_196_z22)
ob_bloco_dungeon_wall_4839_197_z22 = bpy.data.objects.new('Bloco_dungeon_wall_4839_197_z22', me_bloco_dungeon_wall_4839_197_z22)
ob_bloco_dungeon_wall_4839_198_z22 = bpy.data.objects.new('Bloco_dungeon_wall_4839_198_z22', me_bloco_dungeon_wall_4839_198_z22)
ob_bloco_dungeon_wall_4839_199_z22 = bpy.data.objects.new('Bloco_dungeon_wall_4839_199_z22', me_bloco_dungeon_wall_4839_199_z22)
ob_bloco_dungeon_wall_4839_200_z22 = bpy.data.objects.new('Bloco_dungeon_wall_4839_200_z22', me_bloco_dungeon_wall_4839_200_z22)
ob_bloco_dungeon_wall_4839_201_z22 = bpy.data.objects.new('Bloco_dungeon_wall_4839_201_z22', me_bloco_dungeon_wall_4839_201_z22)
ob_parede_interna_ew_02_y192_x4834_4834 = bpy.data.objects.new('Parede_Interna_EW_02_Y192_X4834_4834', None)
ob_bloco_wall_torch_4834_192_z37 = bpy.data.objects.new('Bloco_wall_torch_4834_192_z37', me_bloco_wall_torch_4834_192_z37)
ob_pisos_lajes = bpy.data.objects.new('Pisos_Lajes', None)
ob_piso_stone_4832_192_z5 = bpy.data.objects.new('Piso_stone_4832_192_z5', me_piso_stone_4832_192_z5)
ob_piso_stone_4832_192_z0 = bpy.data.objects.new('Piso_stone_4832_192_z0', me_piso_stone_4832_192_z0)
ob_piso_stone_4833_192_z0 = bpy.data.objects.new('Piso_stone_4833_192_z0', me_piso_stone_4833_192_z0)
ob_piso_stone_4832_193_z5 = bpy.data.objects.new('Piso_stone_4832_193_z5', me_piso_stone_4832_193_z5)
ob_piso_stone_4832_193_z0 = bpy.data.objects.new('Piso_stone_4832_193_z0', me_piso_stone_4832_193_z0)
ob_piso_stone_4833_193_z0 = bpy.data.objects.new('Piso_stone_4833_193_z0', me_piso_stone_4833_193_z0)
ob_piso_cave_floor_4838_194_z22 = bpy.data.objects.new('Piso_cave_floor_4838_194_z22', me_piso_cave_floor_4838_194_z22)
ob_piso_cave_floor_4832_195_z22 = bpy.data.objects.new('Piso_cave_floor_4832_195_z22', me_piso_cave_floor_4832_195_z22)
ob_piso_cave_floor_4833_195_z22 = bpy.data.objects.new('Piso_cave_floor_4833_195_z22', me_piso_cave_floor_4833_195_z22)
ob_piso_cave_floor_4834_195_z21 = bpy.data.objects.new('Piso_cave_floor_4834_195_z21', me_piso_cave_floor_4834_195_z21)
ob_piso_cave_floor_4835_195_z21 = bpy.data.objects.new('Piso_cave_floor_4835_195_z21', me_piso_cave_floor_4835_195_z21)
ob_escadas_corrim_os = bpy.data.objects.new('Escadas_Corrimãos', None)
ob_degrau_4832_192_z10 = bpy.data.objects.new('Degrau_4832_192_z10', me_degrau_4832_192_z10)
ob_degrau_4832_193_z10 = bpy.data.objects.new('Degrau_4832_193_z10', me_degrau_4832_193_z10)
ob_degrau_4832_194_z10 = bpy.data.objects.new('Degrau_4832_194_z10', me_degrau_4832_194_z10)
ob_degrau_4833_194_z5 = bpy.data.objects.new('Degrau_4833_194_z5', me_degrau_4833_194_z5)
ob_degrau_4834_194_z0 = bpy.data.objects.new('Degrau_4834_194_z0', me_degrau_4834_194_z0)
ob_degrau_4834_194_z_1 = bpy.data.objects.new('Degrau_4834_194_z-1', me_degrau_4834_194_z_1)
ob_moveis_decoracoes = bpy.data.objects.new('Moveis_Decoracoes', None)
ob_movel_garbage_4833_196_z22 = bpy.data.objects.new('Movel_garbage_4833_196_z22', me_movel_garbage_4833_196_z22)
ob_movel_legs_4832_197_z22 = bpy.data.objects.new('Movel_legs_4832_197_z22', me_movel_legs_4832_197_z22)
ob_movel_garbage_4832_199_z22 = bpy.data.objects.new('Movel_garbage_4832_199_z22', me_movel_garbage_4832_199_z22)
ob_movel_blood_4836_199_z22 = bpy.data.objects.new('Movel_blood_4836_199_z22', me_movel_blood_4836_199_z22)
ob_movel_garbage_4835_200_z22 = bpy.data.objects.new('Movel_garbage_4835_200_z22', me_movel_garbage_4835_200_z22)
ob_movel_body_4836_200_z22 = bpy.data.objects.new('Movel_body_4836_200_z22', me_movel_body_4836_200_z22)
ob_movel_blood_smear_4836_200_z22 = bpy.data.objects.new('Movel_blood_smear_4836_200_z22', me_movel_blood_smear_4836_200_z22)

# ---- transforms, parenting, visibility, modifiers, constraints
ob_parede_externa_norte_y191_x4832_4839.location = (0.0, -5.5, 0.0)
ob_parede_externa_norte_y191_x4832_4839.empty_display_type = 'CUBE'
ob_bloco_dungeon_wall_4832_191_z0.parent = ob_parede_externa_norte_y191_x4832_4839
ob_bloco_dungeon_wall_4832_191_z0.matrix_parent_inverse = Matrix(((1.0, -0.0, 0.0, -0.0), (-0.0, 1.0, -0.0, 5.5), (0.0, -0.0, 1.0, -0.0), (-0.0, 0.0, -0.0, 1.0)))
ob_bloco_dungeon_wall_4832_191_z0.location = (-3.5, -5.825, 1.44)
ob_bloco_dungeon_wall_4832_191_z22.parent = ob_parede_externa_norte_y191_x4832_4839
ob_bloco_dungeon_wall_4832_191_z22.matrix_parent_inverse = Matrix(((1.0, -0.0, 0.0, -0.0), (-0.0, 1.0, -0.0, 5.5), (0.0, -0.0, 1.0, -0.0), (-0.0, 0.0, -0.0, 1.0)))
ob_bloco_dungeon_wall_4832_191_z22.location = (-3.5, -5.825, 4.08)
ob_bloco_dungeon_wall_4833_191_z0.parent = ob_parede_externa_norte_y191_x4832_4839
ob_bloco_dungeon_wall_4833_191_z0.matrix_parent_inverse = Matrix(((1.0, -0.0, 0.0, -0.0), (-0.0, 1.0, -0.0, 5.5), (0.0, -0.0, 1.0, -0.0), (-0.0, 0.0, -0.0, 1.0)))
ob_bloco_dungeon_wall_4833_191_z0.location = (-2.5, -5.825, 1.44)
ob_bloco_dungeon_wall_4833_191_z22.parent = ob_parede_externa_norte_y191_x4832_4839
ob_bloco_dungeon_wall_4833_191_z22.matrix_parent_inverse = Matrix(((1.0, -0.0, 0.0, -0.0), (-0.0, 1.0, -0.0, 5.5), (0.0, -0.0, 1.0, -0.0), (-0.0, 0.0, -0.0, 1.0)))
ob_bloco_dungeon_wall_4833_191_z22.location = (-2.5, -5.825, 4.08)
ob_bloco_dungeon_wall_4834_191_z0.parent = ob_parede_externa_norte_y191_x4832_4839
ob_bloco_dungeon_wall_4834_191_z0.matrix_parent_inverse = Matrix(((1.0, -0.0, 0.0, -0.0), (-0.0, 1.0, -0.0, 5.5), (0.0, -0.0, 1.0, -0.0), (-0.0, 0.0, -0.0, 1.0)))
ob_bloco_dungeon_wall_4834_191_z0.location = (-1.5, -5.825, 1.44)
ob_bloco_dungeon_wall_4834_191_z22.parent = ob_parede_externa_norte_y191_x4832_4839
ob_bloco_dungeon_wall_4834_191_z22.matrix_parent_inverse = Matrix(((1.0, -0.0, 0.0, -0.0), (-0.0, 1.0, -0.0, 5.5), (0.0, -0.0, 1.0, -0.0), (-0.0, 0.0, -0.0, 1.0)))
ob_bloco_dungeon_wall_4834_191_z22.location = (-1.5, -5.825, 4.08)
ob_bloco_dungeon_wall_4835_191_z0.parent = ob_parede_externa_norte_y191_x4832_4839
ob_bloco_dungeon_wall_4835_191_z0.matrix_parent_inverse = Matrix(((1.0, -0.0, 0.0, -0.0), (-0.0, 1.0, -0.0, 5.5), (0.0, -0.0, 1.0, -0.0), (-0.0, 0.0, -0.0, 1.0)))
ob_bloco_dungeon_wall_4835_191_z0.location = (-0.5, -5.825, 1.44)
ob_bloco_dungeon_wall_4835_191_z22.parent = ob_parede_externa_norte_y191_x4832_4839
ob_bloco_dungeon_wall_4835_191_z22.matrix_parent_inverse = Matrix(((1.0, -0.0, 0.0, -0.0), (-0.0, 1.0, -0.0, 5.5), (0.0, -0.0, 1.0, -0.0), (-0.0, 0.0, -0.0, 1.0)))
ob_bloco_dungeon_wall_4835_191_z22.location = (-0.5, -5.825, 4.08)
ob_bloco_dungeon_wall_4836_191_z0.parent = ob_parede_externa_norte_y191_x4832_4839
ob_bloco_dungeon_wall_4836_191_z0.matrix_parent_inverse = Matrix(((1.0, -0.0, 0.0, -0.0), (-0.0, 1.0, -0.0, 5.5), (0.0, -0.0, 1.0, -0.0), (-0.0, 0.0, -0.0, 1.0)))
ob_bloco_dungeon_wall_4836_191_z0.location = (0.5, -5.825, 1.44)
ob_bloco_dungeon_wall_4836_191_z22.parent = ob_parede_externa_norte_y191_x4832_4839
ob_bloco_dungeon_wall_4836_191_z22.matrix_parent_inverse = Matrix(((1.0, -0.0, 0.0, -0.0), (-0.0, 1.0, -0.0, 5.5), (0.0, -0.0, 1.0, -0.0), (-0.0, 0.0, -0.0, 1.0)))
ob_bloco_dungeon_wall_4836_191_z22.location = (0.5, -5.825, 4.08)
ob_bloco_dungeon_wall_4837_191_z_1.parent = ob_parede_externa_norte_y191_x4832_4839
ob_bloco_dungeon_wall_4837_191_z_1.matrix_parent_inverse = Matrix(((1.0, -0.0, 0.0, -0.0), (-0.0, 1.0, -0.0, 5.5), (0.0, -0.0, 1.0, -0.0), (-0.0, 0.0, -0.0, 1.0)))
ob_bloco_dungeon_wall_4837_191_z_1.location = (1.5, -5.825, 1.32)
ob_bloco_dungeon_wall_4837_191_z22.parent = ob_parede_externa_norte_y191_x4832_4839
ob_bloco_dungeon_wall_4837_191_z22.matrix_parent_inverse = Matrix(((1.0, -0.0, 0.0, -0.0), (-0.0, 1.0, -0.0, 5.5), (0.0, -0.0, 1.0, -0.0), (-0.0, 0.0, -0.0, 1.0)))
ob_bloco_dungeon_wall_4837_191_z22.location = (1.5, -5.825, 4.08)
ob_bloco_dungeon_wall_4838_191_z22.parent = ob_parede_externa_norte_y191_x4832_4839
ob_bloco_dungeon_wall_4838_191_z22.matrix_parent_inverse = Matrix(((1.0, -0.0, 0.0, -0.0), (-0.0, 1.0, -0.0, 5.5), (0.0, -0.0, 1.0, -0.0), (-0.0, 0.0, -0.0, 1.0)))
ob_bloco_dungeon_wall_4838_191_z22.location = (2.5, -5.825, 4.08)
ob_bloco_dungeon_wall_4839_191_z22.parent = ob_parede_externa_norte_y191_x4832_4839
ob_bloco_dungeon_wall_4839_191_z22.matrix_parent_inverse = Matrix(((1.0, -0.0, 0.0, -0.0), (-0.0, 1.0, -0.0, 5.5), (0.0, -0.0, 1.0, -0.0), (-0.0, 0.0, -0.0, 1.0)))
ob_bloco_dungeon_wall_4839_191_z22.location = (3.5, -5.825, 4.08)
ob_parede_externa_sul_y202_x4839_4839.location = (3.5, 5.5, 2.76)
ob_parede_externa_sul_y202_x4839_4839.empty_display_type = 'CUBE'
ob_bloco_dungeon_wall_4839_202_z22.parent = ob_parede_externa_sul_y202_x4839_4839
ob_bloco_dungeon_wall_4839_202_z22.matrix_parent_inverse = Matrix(((1.0, -0.0, 0.0, -3.5), (-0.0, 1.0, -0.0, -5.5), (0.0, -0.0, 1.0, -2.76), (-0.0, 0.0, -0.0, 1.0)))
ob_bloco_dungeon_wall_4839_202_z22.location = (3.5, 5.175, 4.08)
ob_parede_externa_leste_x4839_y192_201.location = (3.5, 0.0, 2.76)
ob_parede_externa_leste_x4839_y192_201.empty_display_type = 'CUBE'
ob_bloco_dungeon_wall_4839_192_z22.parent = ob_parede_externa_leste_x4839_y192_201
ob_bloco_dungeon_wall_4839_192_z22.matrix_parent_inverse = Matrix(((1.0, -0.0, 0.0, -3.5), (-0.0, 1.0, -0.0, 0.0), (0.0, -0.0, 1.0, -2.76), (-0.0, 0.0, -0.0, 1.0)))
ob_bloco_dungeon_wall_4839_192_z22.location = (3.175, -4.5, 4.08)
ob_bloco_dungeon_wall_4839_193_z22.parent = ob_parede_externa_leste_x4839_y192_201
ob_bloco_dungeon_wall_4839_193_z22.matrix_parent_inverse = Matrix(((1.0, -0.0, 0.0, -3.5), (-0.0, 1.0, -0.0, 0.0), (0.0, -0.0, 1.0, -2.76), (-0.0, 0.0, -0.0, 1.0)))
ob_bloco_dungeon_wall_4839_193_z22.location = (3.175, -3.5, 4.08)
ob_bloco_dungeon_wall_4839_194_z22.parent = ob_parede_externa_leste_x4839_y192_201
ob_bloco_dungeon_wall_4839_194_z22.matrix_parent_inverse = Matrix(((1.0, -0.0, 0.0, -3.5), (-0.0, 1.0, -0.0, 0.0), (0.0, -0.0, 1.0, -2.76), (-0.0, 0.0, -0.0, 1.0)))
ob_bloco_dungeon_wall_4839_194_z22.location = (3.175, -2.5, 4.08)
ob_bloco_dungeon_wall_4839_195_z22.parent = ob_parede_externa_leste_x4839_y192_201
ob_bloco_dungeon_wall_4839_195_z22.matrix_parent_inverse = Matrix(((1.0, -0.0, 0.0, -3.5), (-0.0, 1.0, -0.0, 0.0), (0.0, -0.0, 1.0, -2.76), (-0.0, 0.0, -0.0, 1.0)))
ob_bloco_dungeon_wall_4839_195_z22.location = (3.175, -1.5, 4.08)
ob_bloco_dungeon_wall_4839_196_z22.parent = ob_parede_externa_leste_x4839_y192_201
ob_bloco_dungeon_wall_4839_196_z22.matrix_parent_inverse = Matrix(((1.0, -0.0, 0.0, -3.5), (-0.0, 1.0, -0.0, 0.0), (0.0, -0.0, 1.0, -2.76), (-0.0, 0.0, -0.0, 1.0)))
ob_bloco_dungeon_wall_4839_196_z22.location = (3.175, -0.5, 4.08)
ob_bloco_dungeon_wall_4839_197_z22.parent = ob_parede_externa_leste_x4839_y192_201
ob_bloco_dungeon_wall_4839_197_z22.matrix_parent_inverse = Matrix(((1.0, -0.0, 0.0, -3.5), (-0.0, 1.0, -0.0, 0.0), (0.0, -0.0, 1.0, -2.76), (-0.0, 0.0, -0.0, 1.0)))
ob_bloco_dungeon_wall_4839_197_z22.location = (3.175, 0.5, 4.08)
ob_bloco_dungeon_wall_4839_198_z22.parent = ob_parede_externa_leste_x4839_y192_201
ob_bloco_dungeon_wall_4839_198_z22.matrix_parent_inverse = Matrix(((1.0, -0.0, 0.0, -3.5), (-0.0, 1.0, -0.0, 0.0), (0.0, -0.0, 1.0, -2.76), (-0.0, 0.0, -0.0, 1.0)))
ob_bloco_dungeon_wall_4839_198_z22.location = (3.175, 1.5, 4.08)
ob_bloco_dungeon_wall_4839_199_z22.parent = ob_parede_externa_leste_x4839_y192_201
ob_bloco_dungeon_wall_4839_199_z22.matrix_parent_inverse = Matrix(((1.0, -0.0, 0.0, -3.5), (-0.0, 1.0, -0.0, 0.0), (0.0, -0.0, 1.0, -2.76), (-0.0, 0.0, -0.0, 1.0)))
ob_bloco_dungeon_wall_4839_199_z22.location = (3.175, 2.5, 4.08)
ob_bloco_dungeon_wall_4839_200_z22.parent = ob_parede_externa_leste_x4839_y192_201
ob_bloco_dungeon_wall_4839_200_z22.matrix_parent_inverse = Matrix(((1.0, -0.0, 0.0, -3.5), (-0.0, 1.0, -0.0, 0.0), (0.0, -0.0, 1.0, -2.76), (-0.0, 0.0, -0.0, 1.0)))
ob_bloco_dungeon_wall_4839_200_z22.location = (3.175, 3.5, 4.08)
ob_bloco_dungeon_wall_4839_201_z22.parent = ob_parede_externa_leste_x4839_y192_201
ob_bloco_dungeon_wall_4839_201_z22.matrix_parent_inverse = Matrix(((1.0, -0.0, 0.0, -3.5), (-0.0, 1.0, -0.0, 0.0), (0.0, -0.0, 1.0, -2.76), (-0.0, 0.0, -0.0, 1.0)))
ob_bloco_dungeon_wall_4839_201_z22.location = (3.175, 4.5, 4.08)
ob_parede_interna_ew_02_y192_x4834_4834.location = (-1.5, -4.5, 4.56)
ob_parede_interna_ew_02_y192_x4834_4834.empty_display_type = 'CUBE'
ob_bloco_wall_torch_4834_192_z37.parent = ob_parede_interna_ew_02_y192_x4834_4834
ob_bloco_wall_torch_4834_192_z37.matrix_parent_inverse = Matrix(((1.0, -0.0, 0.0, 1.5), (-0.0, 1.0, -0.0, 4.5), (0.0, -0.0, 1.0, -4.56), (-0.0, 0.0, -0.0, 1.0)))
ob_bloco_wall_torch_4834_192_z37.location = (-1.5, -4.825, 5.46)
ob_pisos_lajes.location = (0.0, 0.0, 0.0)
ob_pisos_lajes.empty_display_type = 'CUBE'
ob_piso_stone_4832_192_z5.parent = ob_pisos_lajes
ob_piso_stone_4832_192_z5.location = (-3.5, -4.5, 0.67)
ob_piso_stone_4832_192_z0.parent = ob_pisos_lajes
ob_piso_stone_4832_192_z0.location = (-3.5, -4.5, 0.07)
ob_piso_stone_4833_192_z0.parent = ob_pisos_lajes
ob_piso_stone_4833_192_z0.location = (-2.5, -4.5, 0.07)
ob_piso_stone_4832_193_z5.parent = ob_pisos_lajes
ob_piso_stone_4832_193_z5.location = (-3.5, -3.5, 0.67)
ob_piso_stone_4832_193_z0.parent = ob_pisos_lajes
ob_piso_stone_4832_193_z0.location = (-3.5, -3.5, 0.07)
ob_piso_stone_4833_193_z0.parent = ob_pisos_lajes
ob_piso_stone_4833_193_z0.location = (-2.5, -3.5, 0.07)
ob_piso_cave_floor_4838_194_z22.parent = ob_pisos_lajes
ob_piso_cave_floor_4838_194_z22.location = (2.5, -2.5, 2.71)
ob_piso_cave_floor_4832_195_z22.parent = ob_pisos_lajes
ob_piso_cave_floor_4832_195_z22.location = (-3.5, -1.5, 2.71)
ob_piso_cave_floor_4833_195_z22.parent = ob_pisos_lajes
ob_piso_cave_floor_4833_195_z22.location = (-2.5, -1.5, 2.71)
ob_piso_cave_floor_4834_195_z21.parent = ob_pisos_lajes
ob_piso_cave_floor_4834_195_z21.location = (-1.5, -1.5, 2.59)
ob_piso_cave_floor_4835_195_z21.parent = ob_pisos_lajes
ob_piso_cave_floor_4835_195_z21.location = (-0.5, -1.5, 2.59)
ob_escadas_corrim_os.location = (0.0, 0.0, 0.0)
ob_escadas_corrim_os.empty_display_type = 'CUBE'
ob_degrau_4832_192_z10.parent = ob_escadas_corrim_os
ob_degrau_4832_192_z10.location = (-3.5, -4.5, 1.445)
ob_degrau_4832_193_z10.parent = ob_escadas_corrim_os
ob_degrau_4832_193_z10.location = (-3.5, -3.5, 1.445)
ob_degrau_4832_194_z10.parent = ob_escadas_corrim_os
ob_degrau_4832_194_z10.location = (-3.5, -2.5, 1.445)
ob_degrau_4833_194_z5.parent = ob_escadas_corrim_os
ob_degrau_4833_194_z5.location = (-2.5, -2.5, 0.845)
ob_degrau_4834_194_z0.parent = ob_escadas_corrim_os
ob_degrau_4834_194_z0.location = (-1.5, -2.5, 0.245)
ob_degrau_4834_194_z_1.parent = ob_escadas_corrim_os
ob_degrau_4834_194_z_1.location = (-1.5, -2.5, 0.125)
ob_moveis_decoracoes.location = (0.0, 0.0, 0.0)
ob_moveis_decoracoes.empty_display_type = 'CUBE'
ob_movel_garbage_4833_196_z22.parent = ob_moveis_decoracoes
ob_movel_garbage_4833_196_z22.location = (-2.5, -0.5, 2.82)
ob_movel_legs_4832_197_z22.parent = ob_moveis_decoracoes
ob_movel_legs_4832_197_z22.location = (-3.5, 0.5, 2.82)
ob_movel_garbage_4832_199_z22.parent = ob_moveis_decoracoes
ob_movel_garbage_4832_199_z22.location = (-3.5, 2.5, 2.82)
ob_movel_blood_4836_199_z22.parent = ob_moveis_decoracoes
ob_movel_blood_4836_199_z22.location = (0.5, 2.5, 2.82)
ob_movel_garbage_4835_200_z22.parent = ob_moveis_decoracoes
ob_movel_garbage_4835_200_z22.location = (-0.5, 3.5, 2.82)
ob_movel_body_4836_200_z22.parent = ob_moveis_decoracoes
ob_movel_body_4836_200_z22.location = (0.5, 3.5, 2.82)
ob_movel_blood_smear_4836_200_z22.parent = ob_moveis_decoracoes
ob_movel_blood_smear_4836_200_z22.location = (0.5, 3.5, 2.82)

# ---- collection membership
col_01_paredes_externas.objects.link(ob_parede_externa_norte_y191_x4832_4839)
col_01_paredes_externas.objects.link(ob_bloco_dungeon_wall_4832_191_z0)
col_01_paredes_externas.objects.link(ob_bloco_dungeon_wall_4832_191_z22)
col_01_paredes_externas.objects.link(ob_bloco_dungeon_wall_4833_191_z0)
col_01_paredes_externas.objects.link(ob_bloco_dungeon_wall_4833_191_z22)
col_01_paredes_externas.objects.link(ob_bloco_dungeon_wall_4834_191_z0)
col_01_paredes_externas.objects.link(ob_bloco_dungeon_wall_4834_191_z22)
col_01_paredes_externas.objects.link(ob_bloco_dungeon_wall_4835_191_z0)
col_01_paredes_externas.objects.link(ob_bloco_dungeon_wall_4835_191_z22)
col_01_paredes_externas.objects.link(ob_bloco_dungeon_wall_4836_191_z0)
col_01_paredes_externas.objects.link(ob_bloco_dungeon_wall_4836_191_z22)
col_01_paredes_externas.objects.link(ob_bloco_dungeon_wall_4837_191_z_1)
col_01_paredes_externas.objects.link(ob_bloco_dungeon_wall_4837_191_z22)
col_01_paredes_externas.objects.link(ob_bloco_dungeon_wall_4838_191_z22)
col_01_paredes_externas.objects.link(ob_bloco_dungeon_wall_4839_191_z22)
col_01_paredes_externas.objects.link(ob_parede_externa_sul_y202_x4839_4839)
col_01_paredes_externas.objects.link(ob_bloco_dungeon_wall_4839_202_z22)
col_01_paredes_externas.objects.link(ob_parede_externa_leste_x4839_y192_201)
col_01_paredes_externas.objects.link(ob_bloco_dungeon_wall_4839_192_z22)
col_01_paredes_externas.objects.link(ob_bloco_dungeon_wall_4839_193_z22)
col_01_paredes_externas.objects.link(ob_bloco_dungeon_wall_4839_194_z22)
col_01_paredes_externas.objects.link(ob_bloco_dungeon_wall_4839_195_z22)
col_01_paredes_externas.objects.link(ob_bloco_dungeon_wall_4839_196_z22)
col_01_paredes_externas.objects.link(ob_bloco_dungeon_wall_4839_197_z22)
col_01_paredes_externas.objects.link(ob_bloco_dungeon_wall_4839_198_z22)
col_01_paredes_externas.objects.link(ob_bloco_dungeon_wall_4839_199_z22)
col_01_paredes_externas.objects.link(ob_bloco_dungeon_wall_4839_200_z22)
col_01_paredes_externas.objects.link(ob_bloco_dungeon_wall_4839_201_z22)
col_02_paredes_internas.objects.link(ob_parede_interna_ew_02_y192_x4834_4834)
col_02_paredes_internas.objects.link(ob_bloco_wall_torch_4834_192_z37)
col_03_pisos_escadas.objects.link(ob_pisos_lajes)
col_03_pisos_escadas.objects.link(ob_piso_stone_4832_192_z5)
col_03_pisos_escadas.objects.link(ob_piso_stone_4832_192_z0)
col_03_pisos_escadas.objects.link(ob_piso_stone_4833_192_z0)
col_03_pisos_escadas.objects.link(ob_piso_stone_4832_193_z5)
col_03_pisos_escadas.objects.link(ob_piso_stone_4832_193_z0)
col_03_pisos_escadas.objects.link(ob_piso_stone_4833_193_z0)
col_03_pisos_escadas.objects.link(ob_piso_cave_floor_4838_194_z22)
col_03_pisos_escadas.objects.link(ob_piso_cave_floor_4832_195_z22)
col_03_pisos_escadas.objects.link(ob_piso_cave_floor_4833_195_z22)
col_03_pisos_escadas.objects.link(ob_piso_cave_floor_4834_195_z21)
col_03_pisos_escadas.objects.link(ob_piso_cave_floor_4835_195_z21)
col_03_pisos_escadas.objects.link(ob_escadas_corrim_os)
col_03_pisos_escadas.objects.link(ob_degrau_4832_192_z10)
col_03_pisos_escadas.objects.link(ob_degrau_4832_193_z10)
col_03_pisos_escadas.objects.link(ob_degrau_4832_194_z10)
col_03_pisos_escadas.objects.link(ob_degrau_4833_194_z5)
col_03_pisos_escadas.objects.link(ob_degrau_4834_194_z0)
col_03_pisos_escadas.objects.link(ob_degrau_4834_194_z_1)
col_04_moveis_decoracoes.objects.link(ob_moveis_decoracoes)
col_04_moveis_decoracoes.objects.link(ob_movel_garbage_4833_196_z22)
col_04_moveis_decoracoes.objects.link(ob_movel_legs_4832_197_z22)
col_04_moveis_decoracoes.objects.link(ob_movel_garbage_4832_199_z22)
col_04_moveis_decoracoes.objects.link(ob_movel_blood_4836_199_z22)
col_04_moveis_decoracoes.objects.link(ob_movel_garbage_4835_200_z22)
col_04_moveis_decoracoes.objects.link(ob_movel_body_4836_200_z22)
col_04_moveis_decoracoes.objects.link(ob_movel_blood_smear_4836_200_z22)

# ---- scene / render settings (as saved in the file)
scene.frame_start = 1; scene.frame_end = 250; scene.frame_set(1)
scene.render.engine = 'BLENDER_EEVEE_NEXT'
scene.render.bake_bias = 0.0
scene.render.bake_samples = 0
scene.cycles.sampling_pattern = 'TABULATED_SOBOL'
scene.eevee.use_volume_custom_range = False
bpy.context.view_layer.update()

# ---- added for rendering (the .blend has no active camera and no usable light): camera, sun + grey world if the file has none
cam_auto = bpy.data.cameras.new('AutoCamera')
cam_auto.lens = 50.0
cam_auto.sensor_width = 36.0
cam_auto.clip_end = 1000.0
ob_auto_camera = bpy.data.objects.new('AutoCamera', cam_auto)
scene.collection.objects.link(ob_auto_camera)
ob_auto_camera.location = (14.1312, -17.2824, 14.4849)
ob_auto_camera.rotation_euler = (1.09748, -7.21219e-08, 0.694738)
scene.camera = ob_auto_camera
light_auto_sun = bpy.data.lights.new('AutoSun', 'SUN')
light_auto_sun.energy = 3.0
light_auto_sun.angle = 0.0523599
ob_auto_sun = bpy.data.objects.new('AutoSun', light_auto_sun)
scene.collection.objects.link(ob_auto_sun)
ob_auto_sun.rotation_euler = (0.872665, 0.174533, 0.523599)
if scene.world is None:
    world_auto = bpy.data.worlds.new('AutoWorld')
    world_auto.color = (0.3, 0.3, 0.3)
    scene.world = world_auto
bpy.context.view_layer.update()
